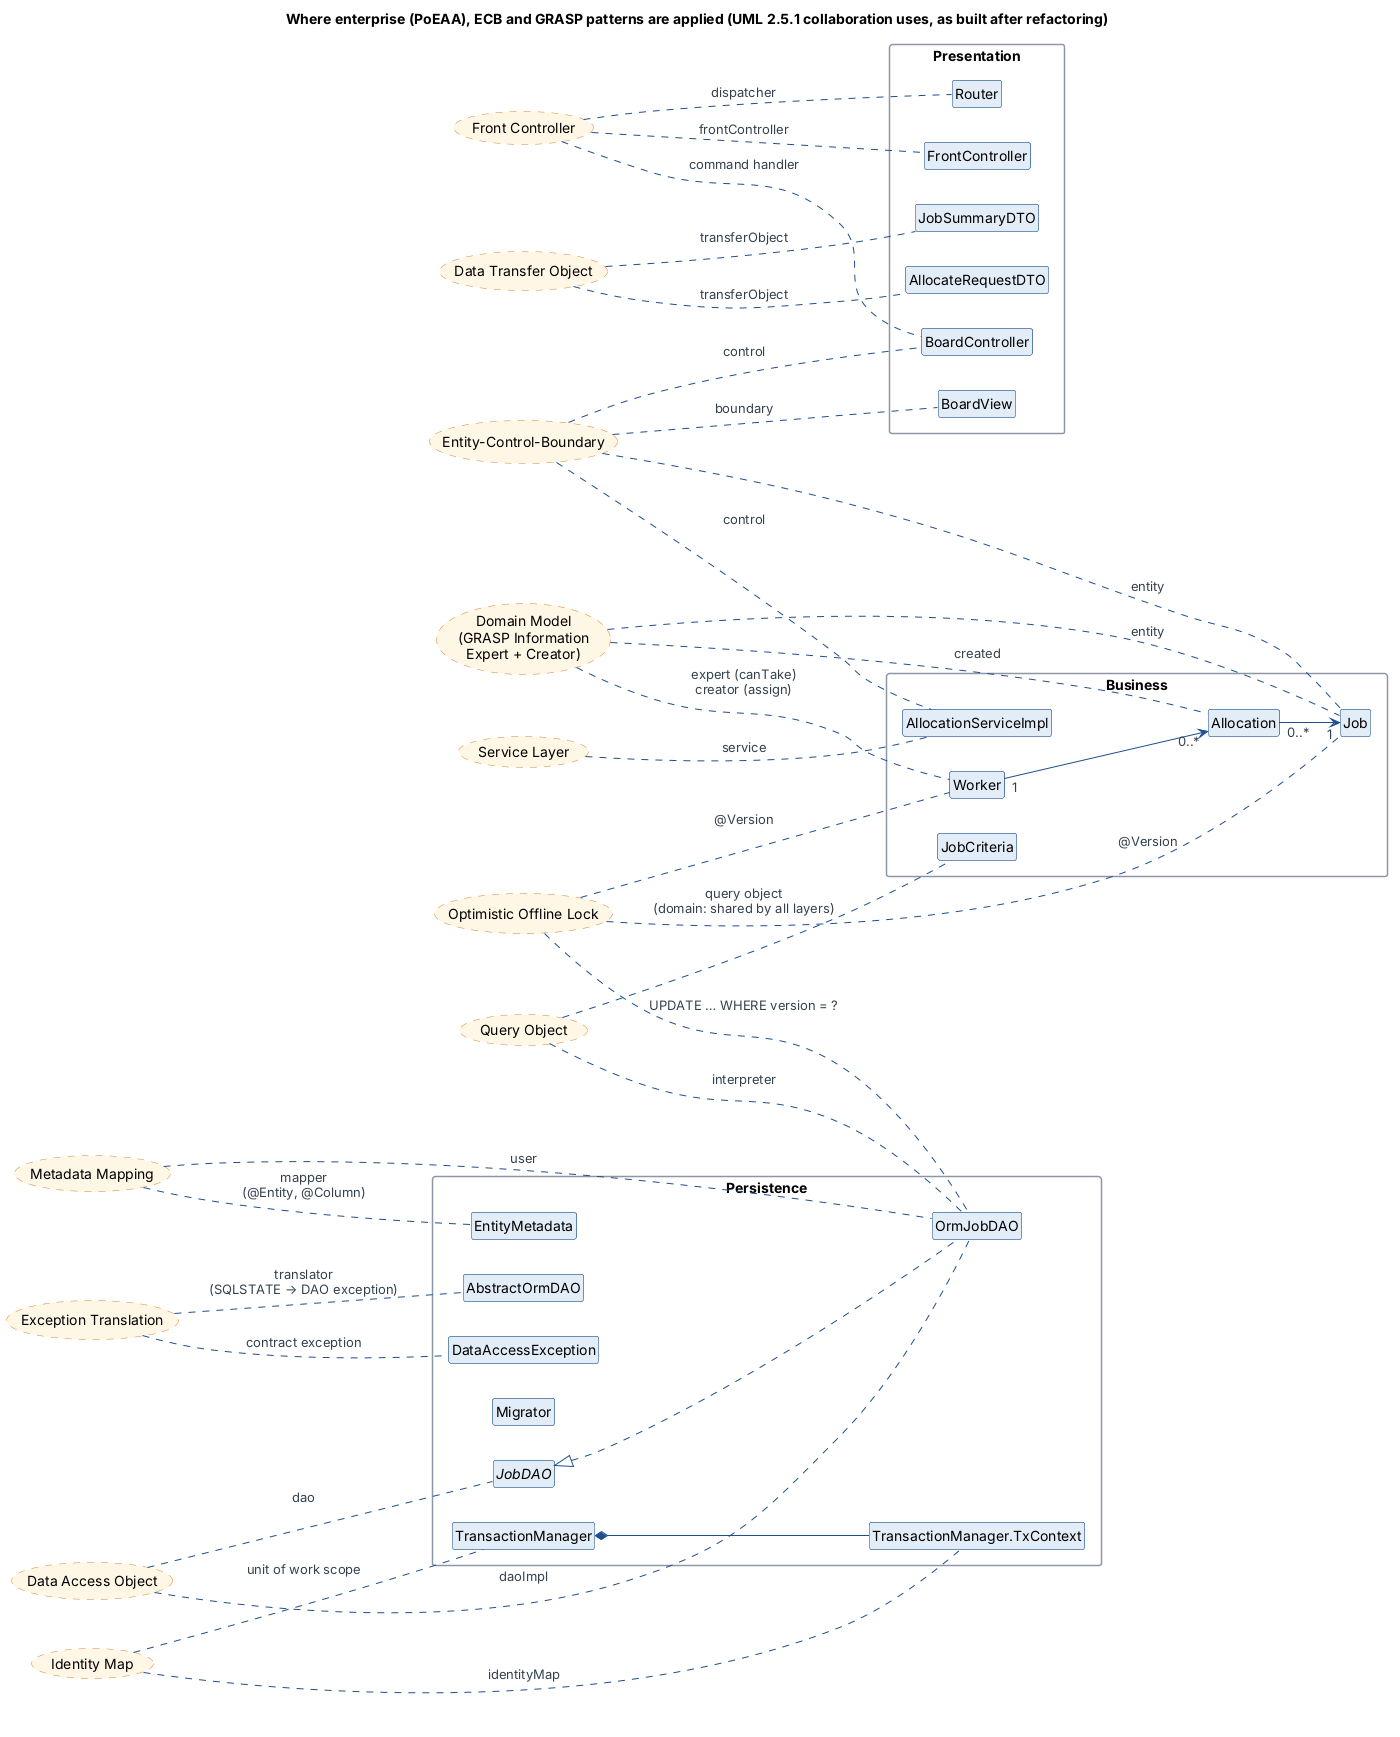

The diagram above was rendered by PlantUML. Its source (embedded in the PNG):
@startuml
!include style.iuml
allowmixing
hide empty members
hide circle
left to right direction
skinparam usecaseBackgroundColor #FFF6E5
skinparam usecaseBorderColor #D9822B
skinparam usecaseBorderStyle dashed
skinparam packageStyle rectangle
title Where enterprise (PoEAA), ECB and GRASP patterns are applied (UML 2.5.1 collaboration uses, as built after refactoring)

package "Presentation" {
  class FrontController
  class Router
  class BoardView
  class BoardController
  class JobSummaryDTO
  class AllocateRequestDTO
}
package "Business" {
  class AllocationServiceImpl
  class Job
  class Worker
  class Allocation
  class JobCriteria
}
package "Persistence" {
  interface JobDAO
  class OrmJobDAO
  class EntityMetadata
  class TransactionManager
  class "TransactionManager.TxContext" as TxContext
  class Migrator
  class AbstractOrmDAO
  class DataAccessException
}

usecase "Front Controller" as FCP
usecase "Entity-Control-Boundary" as ECB
usecase "Data Transfer Object" as DTO
usecase "Service Layer" as SL
usecase "Domain Model\n(GRASP Information\nExpert + Creator)" as DM
usecase "Data Access Object" as DAOP
usecase "Metadata Mapping" as MM
usecase "Identity Map" as IM
usecase "Optimistic Offline Lock" as OOL
usecase "Query Object" as QO
usecase "Exception Translation" as ET

FCP .. FrontController : frontController
FCP .. Router : dispatcher
FCP .. BoardController : command handler

ECB .. BoardView : boundary
ECB .. BoardController : control
ECB .. AllocationServiceImpl : control
ECB .. Job : entity

DTO .. JobSummaryDTO : transferObject
DTO .. AllocateRequestDTO : transferObject

SL .. AllocationServiceImpl : service

DM .. Worker : expert (canTake)\ncreator (assign)
DM .. Allocation : created
DM .. Job : entity

DAOP .. JobDAO : dao
DAOP .. OrmJobDAO : daoImpl

MM .. EntityMetadata : mapper\n(@Entity, @Column)
MM .. OrmJobDAO : user

IM .. TxContext : identityMap
IM .. TransactionManager : unit of work scope

OOL .. Job : @Version
OOL .. Worker : @Version
OOL .. OrmJobDAO : UPDATE … WHERE version = ?

JobDAO <|.. OrmJobDAO
TransactionManager *-- TxContext
Worker "1" --> "0..*" Allocation
Allocation "0..*" --> "1" Job
QO .. JobCriteria : query object\n(domain: shared by all layers)
QO .. OrmJobDAO : interpreter
ET .. AbstractOrmDAO : translator\n(SQLSTATE → DAO exception)
ET .. DataAccessException : contract exception
@enduml